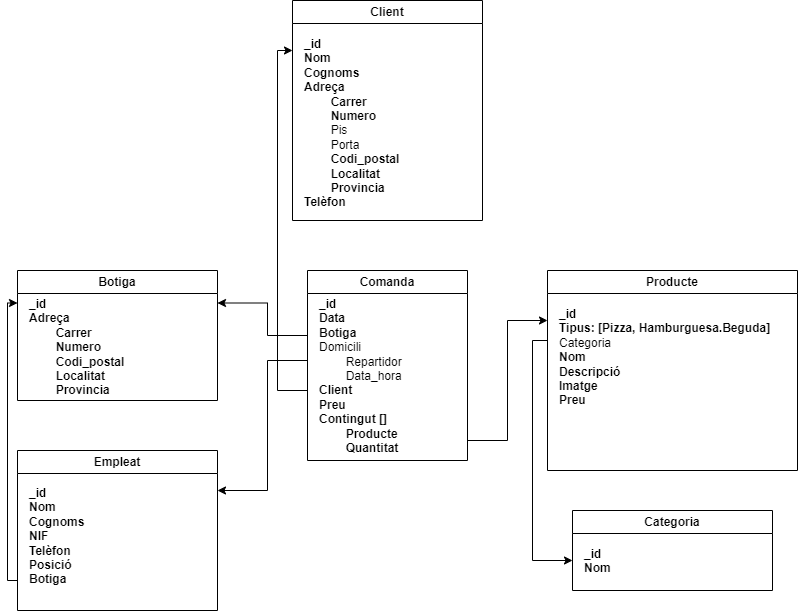

The diagram above was exported from draw.io. Its source (the exported page's mxGraphModel, read from the mxfile embedded in the PNG):
<mxGraphModel dx="1422" dy="882" grid="1" gridSize="10" guides="1" tooltips="1" connect="1" arrows="1" fold="1" page="1" pageScale="1" pageWidth="827" pageHeight="1169" math="0" shadow="0">
  <root>
    <mxCell id="0" />
    <mxCell id="1" parent="0" />
    <mxCell id="r-DZRmhK36uT3RFw2Fa2-1" value="Client" style="swimlane;whiteSpace=wrap;html=1;" vertex="1" parent="1">
      <mxGeometry x="295" y="10" width="190" height="220" as="geometry" />
    </mxCell>
    <mxCell id="r-DZRmhK36uT3RFw2Fa2-2" value="&lt;b&gt;_id&lt;/b&gt;&lt;br&gt;&lt;b&gt;Nom&lt;/b&gt;&lt;br&gt;&lt;b&gt;Cognoms&lt;/b&gt;&lt;br&gt;&lt;b&gt;Adreça&lt;/b&gt;&lt;br&gt;&lt;span style=&quot;font-weight: bold; white-space: pre;&quot;&gt;&#09;&lt;/span&gt;&lt;b&gt;Carrer&lt;/b&gt;&lt;br&gt;&lt;span style=&quot;font-weight: bold; white-space: pre;&quot;&gt;&#09;&lt;/span&gt;&lt;b&gt;Numero&lt;/b&gt;&lt;br&gt;&lt;span style=&quot;font-weight: bold; white-space: pre;&quot;&gt;&#09;&lt;/span&gt;Pis&lt;br&gt;&lt;span style=&quot;white-space: pre;&quot;&gt;&#09;&lt;/span&gt;Porta&lt;br&gt;&lt;span style=&quot;font-weight: bold; white-space: pre;&quot;&gt;&#09;&lt;/span&gt;&lt;b&gt;Codi_postal&lt;/b&gt;&lt;br&gt;&lt;span style=&quot;font-weight: bold; white-space: pre;&quot;&gt;&#09;&lt;/span&gt;&lt;b&gt;Localitat&lt;/b&gt;&lt;br&gt;&lt;span style=&quot;font-weight: bold; white-space: pre;&quot;&gt;&#09;&lt;/span&gt;&lt;b&gt;Provincia&lt;/b&gt;&lt;br&gt;&lt;b&gt;Telèfon&lt;/b&gt;" style="text;html=1;strokeColor=none;fillColor=none;align=left;verticalAlign=top;whiteSpace=wrap;rounded=0;" vertex="1" parent="r-DZRmhK36uT3RFw2Fa2-1">
      <mxGeometry x="10" y="30" width="170" height="180" as="geometry" />
    </mxCell>
    <mxCell id="r-DZRmhK36uT3RFw2Fa2-16" style="edgeStyle=orthogonalEdgeStyle;rounded=0;orthogonalLoop=1;jettySize=auto;html=1;entryX=0;entryY=0.25;entryDx=0;entryDy=0;" edge="1" parent="1" target="r-DZRmhK36uT3RFw2Fa2-5">
      <mxGeometry relative="1" as="geometry">
        <mxPoint x="470" y="450" as="sourcePoint" />
      </mxGeometry>
    </mxCell>
    <mxCell id="r-DZRmhK36uT3RFw2Fa2-3" value="Comanda" style="swimlane;whiteSpace=wrap;html=1;" vertex="1" parent="1">
      <mxGeometry x="310" y="280" width="160" height="190" as="geometry" />
    </mxCell>
    <mxCell id="r-DZRmhK36uT3RFw2Fa2-4" value="&lt;b&gt;_id&lt;/b&gt;&lt;br&gt;&lt;b&gt;Data&lt;/b&gt;&lt;br&gt;&lt;b&gt;Botiga&lt;/b&gt;&lt;br&gt;Domicili&lt;br&gt;&lt;span style=&quot;white-space: pre;&quot;&gt;&#09;&lt;/span&gt;Repartidor&lt;br&gt;&lt;span style=&quot;white-space: pre;&quot;&gt;&#09;&lt;/span&gt;Data_hora&lt;br&gt;&lt;b&gt;Client&lt;/b&gt;&lt;br&gt;&lt;b&gt;Preu&lt;/b&gt;&lt;br&gt;&lt;b&gt;Contingut []&lt;/b&gt;&lt;br&gt;&lt;span style=&quot;font-weight: bold; white-space: pre;&quot;&gt;&#09;&lt;/span&gt;&lt;b&gt;Producte&lt;/b&gt;&lt;br&gt;&lt;span style=&quot;font-weight: bold; white-space: pre;&quot;&gt;&#09;&lt;/span&gt;&lt;b&gt;Quantitat&lt;/b&gt;&lt;br&gt;&lt;span style=&quot;white-space: pre;&quot;&gt;&#09;&lt;/span&gt;" style="text;html=1;strokeColor=none;fillColor=none;align=left;verticalAlign=top;whiteSpace=wrap;rounded=0;" vertex="1" parent="r-DZRmhK36uT3RFw2Fa2-3">
      <mxGeometry x="10" y="20" width="140" height="160" as="geometry" />
    </mxCell>
    <mxCell id="r-DZRmhK36uT3RFw2Fa2-5" value="Producte" style="swimlane;whiteSpace=wrap;html=1;" vertex="1" parent="1">
      <mxGeometry x="550" y="280" width="250" height="200" as="geometry" />
    </mxCell>
    <mxCell id="r-DZRmhK36uT3RFw2Fa2-6" value="&lt;b&gt;_id&lt;br&gt;Tipus: [Pizza, Hamburguesa.Beguda]&lt;br&gt;&lt;/b&gt;Categoria&lt;br&gt;&lt;b&gt;Nom&lt;br&gt;Descripció&lt;br&gt;Imatge&lt;br&gt;Preu&lt;/b&gt;" style="text;html=1;strokeColor=none;fillColor=none;align=left;verticalAlign=top;whiteSpace=wrap;rounded=0;" vertex="1" parent="r-DZRmhK36uT3RFw2Fa2-5">
      <mxGeometry x="10" y="30" width="230" height="160" as="geometry" />
    </mxCell>
    <mxCell id="r-DZRmhK36uT3RFw2Fa2-7" value="Categoria" style="swimlane;whiteSpace=wrap;html=1;" vertex="1" parent="1">
      <mxGeometry x="575" y="520" width="200" height="80" as="geometry" />
    </mxCell>
    <mxCell id="r-DZRmhK36uT3RFw2Fa2-8" value="&lt;b&gt;_id&lt;br&gt;Nom&lt;/b&gt;" style="text;html=1;strokeColor=none;fillColor=none;align=left;verticalAlign=top;whiteSpace=wrap;rounded=0;" vertex="1" parent="r-DZRmhK36uT3RFw2Fa2-7">
      <mxGeometry x="10" y="30" width="180" height="40" as="geometry" />
    </mxCell>
    <mxCell id="r-DZRmhK36uT3RFw2Fa2-9" value="Botiga" style="swimlane;whiteSpace=wrap;html=1;" vertex="1" parent="1">
      <mxGeometry x="20" y="280" width="200" height="130" as="geometry" />
    </mxCell>
    <mxCell id="r-DZRmhK36uT3RFw2Fa2-10" value="&lt;b&gt;_id&lt;br&gt;Adreça&lt;br&gt;&lt;span style=&quot;white-space: pre;&quot;&gt;&#09;&lt;/span&gt;Carrer&lt;br&gt;&lt;span style=&quot;white-space: pre;&quot;&gt;&#09;&lt;/span&gt;Numero&lt;br&gt;&lt;span style=&quot;white-space: pre;&quot;&gt;&#09;&lt;/span&gt;Codi_postal&lt;br&gt;&lt;span style=&quot;white-space: pre;&quot;&gt;&#09;&lt;/span&gt;Localitat&lt;br&gt;&lt;span style=&quot;white-space: pre;&quot;&gt;&#09;&lt;/span&gt;Provincia&lt;/b&gt;" style="text;html=1;strokeColor=none;fillColor=none;align=left;verticalAlign=top;whiteSpace=wrap;rounded=0;" vertex="1" parent="r-DZRmhK36uT3RFw2Fa2-9">
      <mxGeometry x="10" y="20" width="180" height="120" as="geometry" />
    </mxCell>
    <mxCell id="r-DZRmhK36uT3RFw2Fa2-11" value="Empleat" style="swimlane;whiteSpace=wrap;html=1;" vertex="1" parent="1">
      <mxGeometry x="20" y="460" width="200" height="160" as="geometry" />
    </mxCell>
    <mxCell id="r-DZRmhK36uT3RFw2Fa2-12" value="&lt;b&gt;_id&lt;br&gt;Nom&lt;br&gt;Cognoms&lt;br&gt;NIF&lt;br&gt;Telèfon&lt;br&gt;Posició&lt;br&gt;Botiga&lt;/b&gt;" style="text;html=1;strokeColor=none;fillColor=none;align=left;verticalAlign=top;whiteSpace=wrap;rounded=0;" vertex="1" parent="r-DZRmhK36uT3RFw2Fa2-11">
      <mxGeometry x="10" y="29" width="180" height="121" as="geometry" />
    </mxCell>
    <mxCell id="r-DZRmhK36uT3RFw2Fa2-13" style="edgeStyle=orthogonalEdgeStyle;rounded=0;orthogonalLoop=1;jettySize=auto;html=1;exitX=0.5;exitY=1;exitDx=0;exitDy=0;" edge="1" parent="r-DZRmhK36uT3RFw2Fa2-11" source="r-DZRmhK36uT3RFw2Fa2-12" target="r-DZRmhK36uT3RFw2Fa2-12">
      <mxGeometry relative="1" as="geometry" />
    </mxCell>
    <mxCell id="r-DZRmhK36uT3RFw2Fa2-15" style="edgeStyle=orthogonalEdgeStyle;rounded=0;orthogonalLoop=1;jettySize=auto;html=1;" edge="1" parent="1">
      <mxGeometry relative="1" as="geometry">
        <mxPoint x="550" y="350" as="sourcePoint" />
        <mxPoint x="575" y="570" as="targetPoint" />
        <Array as="points">
          <mxPoint x="535" y="350" />
          <mxPoint x="535" y="570" />
        </Array>
      </mxGeometry>
    </mxCell>
    <mxCell id="r-DZRmhK36uT3RFw2Fa2-18" style="edgeStyle=orthogonalEdgeStyle;rounded=0;orthogonalLoop=1;jettySize=auto;html=1;" edge="1" parent="1">
      <mxGeometry relative="1" as="geometry">
        <mxPoint x="310" y="400" as="sourcePoint" />
        <mxPoint x="295" y="60" as="targetPoint" />
        <Array as="points">
          <mxPoint x="280" y="400" />
          <mxPoint x="280" y="60" />
        </Array>
      </mxGeometry>
    </mxCell>
    <mxCell id="r-DZRmhK36uT3RFw2Fa2-20" style="edgeStyle=orthogonalEdgeStyle;rounded=0;orthogonalLoop=1;jettySize=auto;html=1;entryX=1;entryY=0.25;entryDx=0;entryDy=0;" edge="1" parent="1" target="r-DZRmhK36uT3RFw2Fa2-9">
      <mxGeometry relative="1" as="geometry">
        <mxPoint x="310" y="345" as="sourcePoint" />
        <mxPoint x="300" y="320" as="targetPoint" />
        <Array as="points">
          <mxPoint x="270" y="345" />
          <mxPoint x="270" y="312" />
        </Array>
      </mxGeometry>
    </mxCell>
    <mxCell id="r-DZRmhK36uT3RFw2Fa2-22" style="edgeStyle=orthogonalEdgeStyle;rounded=0;orthogonalLoop=1;jettySize=auto;html=1;" edge="1" parent="1">
      <mxGeometry relative="1" as="geometry">
        <mxPoint x="310" y="370" as="sourcePoint" />
        <mxPoint x="220" y="500" as="targetPoint" />
        <Array as="points">
          <mxPoint x="270" y="370" />
          <mxPoint x="270" y="500" />
        </Array>
      </mxGeometry>
    </mxCell>
    <mxCell id="r-DZRmhK36uT3RFw2Fa2-24" style="edgeStyle=orthogonalEdgeStyle;rounded=0;orthogonalLoop=1;jettySize=auto;html=1;entryX=0;entryY=0.25;entryDx=0;entryDy=0;" edge="1" parent="1" target="r-DZRmhK36uT3RFw2Fa2-9">
      <mxGeometry relative="1" as="geometry">
        <mxPoint x="20" y="590" as="sourcePoint" />
        <mxPoint x="10" y="340" as="targetPoint" />
        <Array as="points">
          <mxPoint x="10" y="590" />
          <mxPoint x="10" y="313" />
          <mxPoint x="20" y="313" />
        </Array>
      </mxGeometry>
    </mxCell>
  </root>
</mxGraphModel>